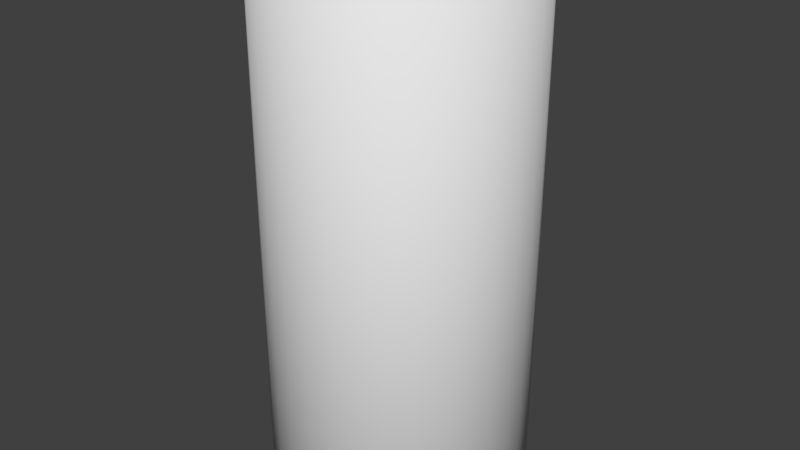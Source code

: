 # Source: cylinder.blend  (saved by Blender 2.79.0; exported with 4.5.12 LTS)
import bpy
from mathutils import Matrix  # noqa: F401  (used for matrix-valued properties, if any)

bpy.ops.wm.read_factory_settings(use_empty=True)
scene = bpy.context.scene
scene.name = 'Scene'

# ---- collections
col_collection_1 = bpy.data.collections.new('Collection 1'); scene.collection.children.link(col_collection_1)

# ---- world
world_world = bpy.data.worlds.new('World'); scene.world = world_world
world_world.color = (0.05088, 0.05088, 0.05088)
world_world.use_sun_shadow = False
world_world.sun_shadow_jitter_overblur = 0.0
world_world.cycles.sampling_method = 'MANUAL'

# ---- meshes
me_cylinder = bpy.data.meshes.new('Cylinder')
me_cylinder.from_pydata([(0.0, 1.0, -1.0), (0.0, 1.0, 1.0), (0.1951, 0.9808, -1.0), (0.1951, 0.9808, 1.0), (0.3827, 0.9239, -1.0), (0.3827, 0.9239, 1.0), (0.5556, 0.8315, -1.0), (0.5556, 0.8315, 1.0), (0.7071, 0.7071, -1.0), (0.7071, 0.7071, 1.0), (0.8315, 0.5556, -1.0), (0.8315, 0.5556, 1.0), (0.9239, 0.3827, -1.0), (0.9239, 0.3827, 1.0), (0.9808, 0.1951, -1.0), (0.9808, 0.1951, 1.0), (1.0, 7.55e-08, -1.0), (1.0, 7.55e-08, 1.0), (0.9808, -0.1951, -1.0), (0.9808, -0.1951, 1.0), (0.9239, -0.3827, -1.0), (0.9239, -0.3827, 1.0), (0.8315, -0.5556, -1.0), (0.8315, -0.5556, 1.0), (0.7071, -0.7071, -1.0), (0.7071, -0.7071, 1.0), (0.5556, -0.8315, -1.0), (0.5556, -0.8315, 1.0), (0.3827, -0.9239, -1.0), (0.3827, -0.9239, 1.0), (0.1951, -0.9808, -1.0), (0.1951, -0.9808, 1.0), (-3.258e-07, -1.0, -1.0), (-3.258e-07, -1.0, 1.0), (-0.1951, -0.9808, -1.0), (-0.1951, -0.9808, 1.0), (-0.3827, -0.9239, -1.0), (-0.3827, -0.9239, 1.0), (-0.5556, -0.8315, -1.0), (-0.5556, -0.8315, 1.0), (-0.7071, -0.7071, -1.0), (-0.7071, -0.7071, 1.0), (-0.8315, -0.5556, -1.0), (-0.8315, -0.5556, 1.0), (-0.9239, -0.3827, -1.0), (-0.9239, -0.3827, 1.0), (-0.9808, -0.1951, -1.0), (-0.9808, -0.1951, 1.0), (-1.0, 9.656e-07, -1.0), (-1.0, 9.656e-07, 1.0), (-0.9808, 0.1951, -1.0), (-0.9808, 0.1951, 1.0), (-0.9239, 0.3827, -1.0), (-0.9239, 0.3827, 1.0), (-0.8315, 0.5556, -1.0), (-0.8315, 0.5556, 1.0), (-0.7071, 0.7071, -1.0), (-0.7071, 0.7071, 1.0), (-0.5556, 0.8315, -1.0), (-0.5556, 0.8315, 1.0), (-0.3827, 0.9239, -1.0), (-0.3827, 0.9239, 1.0), (-0.1951, 0.9808, -1.0), (-0.1951, 0.9808, 1.0)], [], [(0, 1, 3, 2), (2, 3, 5, 4), (4, 5, 7, 6), (6, 7, 9, 8), (8, 9, 11, 10), (10, 11, 13, 12), (12, 13, 15, 14), (14, 15, 17, 16), (16, 17, 19, 18), (18, 19, 21, 20), (20, 21, 23, 22), (22, 23, 25, 24), (24, 25, 27, 26), (26, 27, 29, 28), (28, 29, 31, 30), (30, 31, 33, 32), (32, 33, 35, 34), (34, 35, 37, 36), (36, 37, 39, 38), (38, 39, 41, 40), (40, 41, 43, 42), (42, 43, 45, 44), (44, 45, 47, 46), (46, 47, 49, 48), (48, 49, 51, 50), (50, 51, 53, 52), (52, 53, 55, 54), (54, 55, 57, 56), (56, 57, 59, 58), (58, 59, 61, 60), (3, 1, 63, 61, 59, 57, 55, 53, 51, 49, 47, 45, 43, 41, 39, 37, 35, 33, 31, 29, 27, 25, 23, 21, 19, 17, 15, 13, 11, 9, 7, 5), (60, 61, 63, 62), (62, 63, 1, 0), (0, 2, 4, 6, 8, 10, 12, 14, 16, 18, 20, 22, 24, 26, 28, 30, 32, 34, 36, 38, 40, 42, 44, 46, 48, 50, 52, 54, 56, 58, 60, 62)])
me_cylinder.polygons.foreach_set('use_smooth', [True] * 34)
me_cylinder.use_remesh_preserve_volume = False
me_cylinder.use_remesh_preserve_attributes = False
me_cylinder.use_mirror_vertex_groups = False
me_cylinder.update()

# ---- objects
ob_cylinder = bpy.data.objects.new('Cylinder', me_cylinder)

# ---- transforms, parenting, visibility, modifiers, constraints
ob_cylinder.location = (0.0, 0.0, 0.0)
ob_cylinder.scale = (2.0, 2.0, 4.0)
ob_cylinder.lineart.crease_threshold = 0.0

# ---- collection membership
col_collection_1.objects.link(ob_cylinder)

# ---- scene / render settings (as saved in the file)
scene.frame_start = 1; scene.frame_end = 250; scene.frame_set(1)
scene.render.engine = 'BLENDER_EEVEE_NEXT'
scene.render.resolution_percentage = 50
scene.render.dither_intensity = 0.0
scene.cycles.use_denoising = False
scene.cycles.samples = 128
scene.cycles.sampling_pattern = 'TABULATED_SOBOL'
scene.cycles.use_adaptive_sampling = False
scene.cycles.use_light_tree = False
scene.cycles.blur_glossy = 0.0
scene.cycles.sample_clamp_indirect = 0.0
scene.view_settings.view_transform = 'Standard'
bpy.context.view_layer.update()

# ---- added for rendering (the .blend has no active camera and no usable light): camera, sun
cam_auto = bpy.data.cameras.new('AutoCamera')
cam_auto.lens = 50.0
cam_auto.sensor_width = 36.0
cam_auto.clip_end = 1000.0
ob_auto_camera = bpy.data.objects.new('AutoCamera', cam_auto)
scene.collection.objects.link(ob_auto_camera)
ob_auto_camera.location = (9.06531, -10.8784, 7.25225)
ob_auto_camera.rotation_euler = (1.09748, -7.21219e-08, 0.694738)
scene.camera = ob_auto_camera
light_auto_sun = bpy.data.lights.new('AutoSun', 'SUN')
light_auto_sun.energy = 3.0
light_auto_sun.angle = 0.0523599
ob_auto_sun = bpy.data.objects.new('AutoSun', light_auto_sun)
scene.collection.objects.link(ob_auto_sun)
ob_auto_sun.rotation_euler = (0.872665, 0.174533, 0.523599)
bpy.context.view_layer.update()
